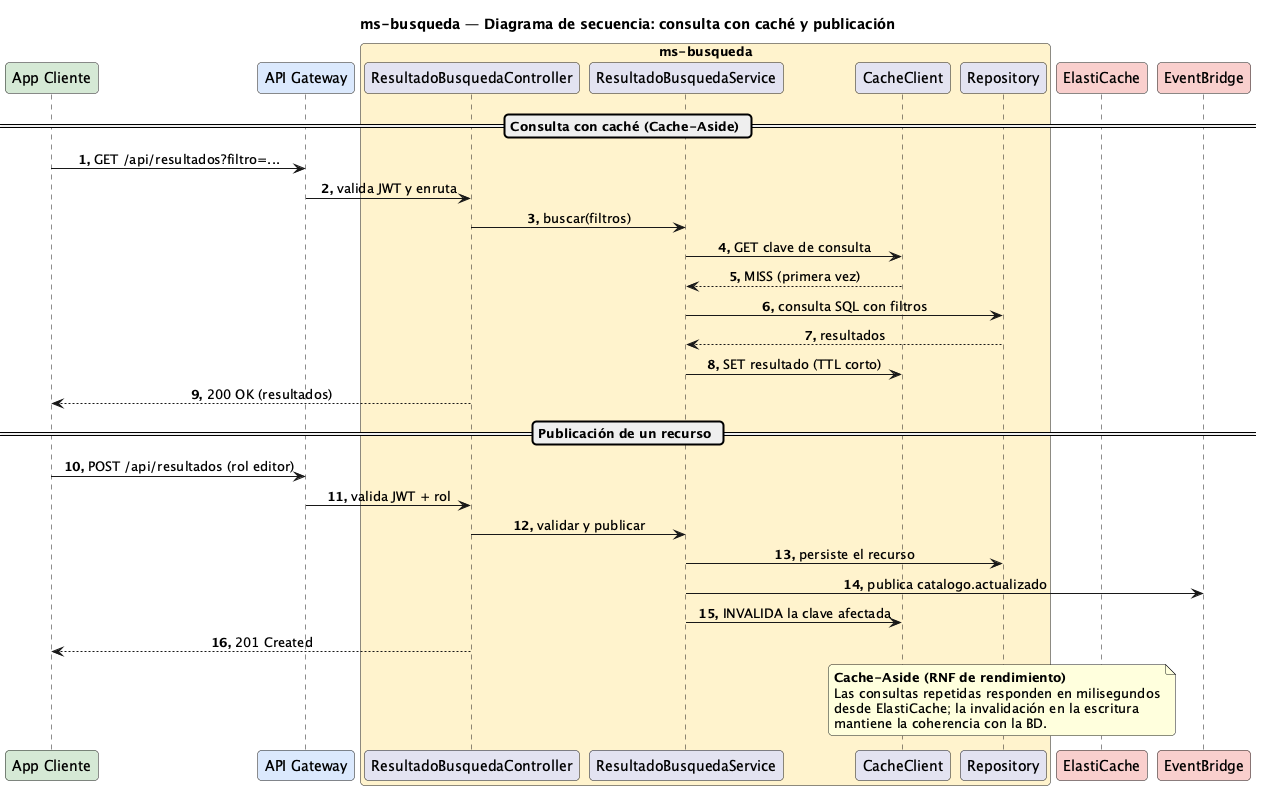

The diagram above was rendered by PlantUML. Its source (embedded in the PNG):
@startuml Secuencia-ResultadoBusqueda
title ms-busqueda — Diagrama de secuencia: consulta con caché y publicación

skinparam responseMessageBelowArrow true
skinparam maxMessageSize 320
skinparam sequenceMessageAlignment center
skinparam roundCorner 8
autonumber "<b>0."

participant "App Cliente" as app #D5E8D4
participant "API Gateway" as gw #DAE8FC
box "ms-busqueda" #FFF2CC
  participant "ResultadoBusquedaController" as rest
  participant "ResultadoBusquedaService" as svc
  participant "CacheClient" as cache
  participant "Repository" as repo
end box
participant "ElastiCache" as rds #F8CECC
participant "EventBridge" as ev #F8CECC

== Consulta con caché (Cache-Aside) ==
app -> gw : GET /api/resultados?filtro=...
gw -> rest : valida JWT y enruta
rest -> svc : buscar(filtros)
svc -> cache : GET clave de consulta
cache --> svc : MISS (primera vez)
svc -> repo : consulta SQL con filtros
repo --> svc : resultados
svc -> cache : SET resultado (TTL corto)
rest --> app : 200 OK (resultados)

== Publicación de un recurso ==
app -> gw : POST /api/resultados (rol editor)
gw -> rest : valida JWT + rol
rest -> svc : validar y publicar
svc -> repo : persiste el recurso
svc -> ev : publica catalogo.actualizado
svc -> cache : INVALIDA la clave afectada
rest --> app : 201 Created
note over cache, rds
  <b>Cache-Aside (RNF de rendimiento)</b>
  Las consultas repetidas responden en milisegundos
  desde ElastiCache; la invalidación en la escritura
  mantiene la coherencia con la BD.
end note

@enduml